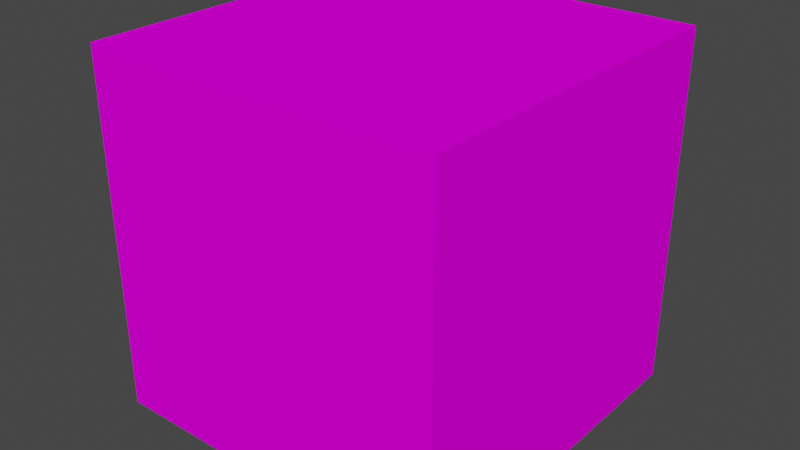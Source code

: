 # Source: Floresta_1.blend  (saved by Blender 3.3.6; exported with 4.5.12 LTS)
import bpy
from mathutils import Matrix  # noqa: F401  (used for matrix-valued properties, if any)

bpy.ops.wm.read_factory_settings(use_empty=True)
scene = bpy.context.scene
scene.name = 'Scene'

# ---- collections
col_collection = bpy.data.collections.new('Collection'); scene.collection.children.link(col_collection)

# ---- images (referenced by path relative to the original .blend; pixels are not part of the script)
import os
ASSET_DIR = os.environ.get("B2B_ASSET_DIR", "")  # directory of the original .blend (textures are referenced by path, not embedded)
HERE = os.path.dirname(os.path.abspath(__file__))  # packed textures are extracted next to this script under _unpacked/

def load_image(name, relpath, width, height, colorspace="sRGB"):
    """Load a texture the original file referenced (path relative to the .blend, or extracted next to this script)."""
    p = next((c for c in (os.path.join(HERE, relpath), os.path.join(ASSET_DIR, relpath)) if relpath and os.path.exists(c)), "")
    if p:
        img = bpy.data.images.load(p, check_existing=True)
        img.name = name
    else:  # same state as the original file: an image datablock whose file is absent (Cycles renders it pink)
        img = bpy.data.images.new(name, width, height)
        img.source = "FILE"
        img.filepath = "//" + (relpath or name)
    img.colorspace_settings.name = colorspace
    return img
img_1_jpg = load_image('1.jpg', '1.jpg', 1024, 1024, 'sRGB')

# ---- materials (node trees are filled in below, after node groups)
mat_1 = bpy.data.materials.new('1')
mat_1.use_transparent_shadow = False

# ---- material node trees
mat_1.use_nodes = True; mat_1.node_tree.nodes.clear()
_N = mat_1.node_tree.nodes; _L = mat_1.node_tree.links
n0 = _N.new('ShaderNodeBsdfPrincipled'); n0.name = 'Principled BSDF'; n0.location = (10, 300)
n0.distribution = 'GGX'
n0.subsurface_method = 'RANDOM_WALK_SKIN'
n0.inputs[3].default_value = 1.45
n0.inputs[13].default_value = 0.0
n0.inputs[27].default_value = (0.0, 0.0, 0.0, 1.0)
n0.inputs[28].default_value = 1.0
n1 = _N.new('ShaderNodeOutputMaterial'); n1.name = 'Material Output'; n1.location = (300, 300)
n2 = _N.new('ShaderNodeTexImage'); n2.name = 'Image Texture'; n2.location = (-363, 145)
n2.image = img_1_jpg
_L.new(n0.outputs[0], n1.inputs[0])
_L.new(n2.outputs[0], n0.inputs[0])
n1.is_active_output = True

# ---- world
world_world = bpy.data.worlds.new('World'); scene.world = world_world
world_world.use_nodes = True; world_world.node_tree.nodes.clear()
_N = world_world.node_tree.nodes; _L = world_world.node_tree.links
n0 = _N.new('ShaderNodeOutputWorld'); n0.name = 'World Output'; n0.location = (300, 300)
n1 = _N.new('ShaderNodeBackground'); n1.name = 'Background'; n1.location = (10, 300)
n1.inputs[0].default_value = (0.05088, 0.05088, 0.05088, 1.0)
_L.new(n1.outputs[0], n0.inputs[0])
n0.is_active_output = True
world_world.color = (0.05088, 0.05088, 0.05088)
world_world.use_sun_shadow = False
world_world.sun_shadow_jitter_overblur = 0.0

# ---- meshes
me_cube_006 = bpy.data.meshes.new('Cube.006')
me_cube_006.from_pydata([(1.0, 1.0, 1.0), (1.0, 1.0, -1.0), (1.0, -1.0, 1.0), (1.0, -1.0, -1.0), (-1.0, 1.0, 1.0), (-1.0, 1.0, -1.0), (-1.0, -1.0, 1.0), (-1.0, -1.0, -1.0)], [], [(0, 4, 6, 2), (3, 2, 6, 7), (7, 6, 4, 5), (5, 1, 3, 7), (1, 0, 2, 3), (5, 4, 0, 1)])
_uv = me_cube_006.uv_layers.new(name='UVMap')
_uv.uv.foreach_set('vector', [0.6244, 0.5016, 0.8721, 0.5016, 0.8721, 0.7503, 0.6244, 0.7503, 0.3756, 0.7503, 0.6244, 0.7503, 0.6244, 0.999, 0.3756, 0.999, 0.3756, 0.004088, 0.6244, 0.004088, 0.6244, 0.2528, 0.3756, 0.2528, 0.1279, 0.5016, 0.3756, 0.5016, 0.3756, 0.7503, 0.1279, 0.7503, 0.3756, 0.5016, 0.6244, 0.5016, 0.6244, 0.7503, 0.3756, 0.7503, 0.3756, 0.2528, 0.6244, 0.2528, 0.6244, 0.5016, 0.3756, 0.5016])
me_cube_006.materials.append(mat_1)
me_cube_006.use_mirror_vertex_groups = False
me_cube_006.update()

# ---- objects
ob_1 = bpy.data.objects.new('1', me_cube_006)

# ---- transforms, parenting, visibility, modifiers, constraints
ob_1.location = (0.0, 0.0, 0.0)
ob_1.rotation_euler = (3.142, -1.571, 0.0)
ob_1.lock_rotations_4d = False
ob_1.empty_display_type = 'ARROWS'
ob_1.lineart.crease_threshold = 0.0

# ---- collection membership
col_collection.objects.link(ob_1)

# ---- scene / render settings (as saved in the file)
scene.frame_start = 1; scene.frame_end = 250; scene.frame_set(1)
scene.render.engine = 'BLENDER_EEVEE_NEXT'
scene.cycles.sampling_pattern = 'TABULATED_SOBOL'
scene.cycles.use_light_tree = False
scene.view_settings.view_transform = 'Filmic'
bpy.context.view_layer.update()

# ---- added for rendering (the .blend has no active camera and no usable light): camera, sun
cam_auto = bpy.data.cameras.new('AutoCamera')
cam_auto.lens = 50.0
cam_auto.sensor_width = 36.0
cam_auto.clip_end = 1000.0
ob_auto_camera = bpy.data.objects.new('AutoCamera', cam_auto)
scene.collection.objects.link(ob_auto_camera)
ob_auto_camera.location = (3.20507, -3.84609, 2.56406)
ob_auto_camera.rotation_euler = (1.09748, -7.21219e-08, 0.694738)
scene.camera = ob_auto_camera
light_auto_sun = bpy.data.lights.new('AutoSun', 'SUN')
light_auto_sun.energy = 3.0
light_auto_sun.angle = 0.0523599
ob_auto_sun = bpy.data.objects.new('AutoSun', light_auto_sun)
scene.collection.objects.link(ob_auto_sun)
ob_auto_sun.rotation_euler = (0.872665, 0.174533, 0.523599)
bpy.context.view_layer.update()
